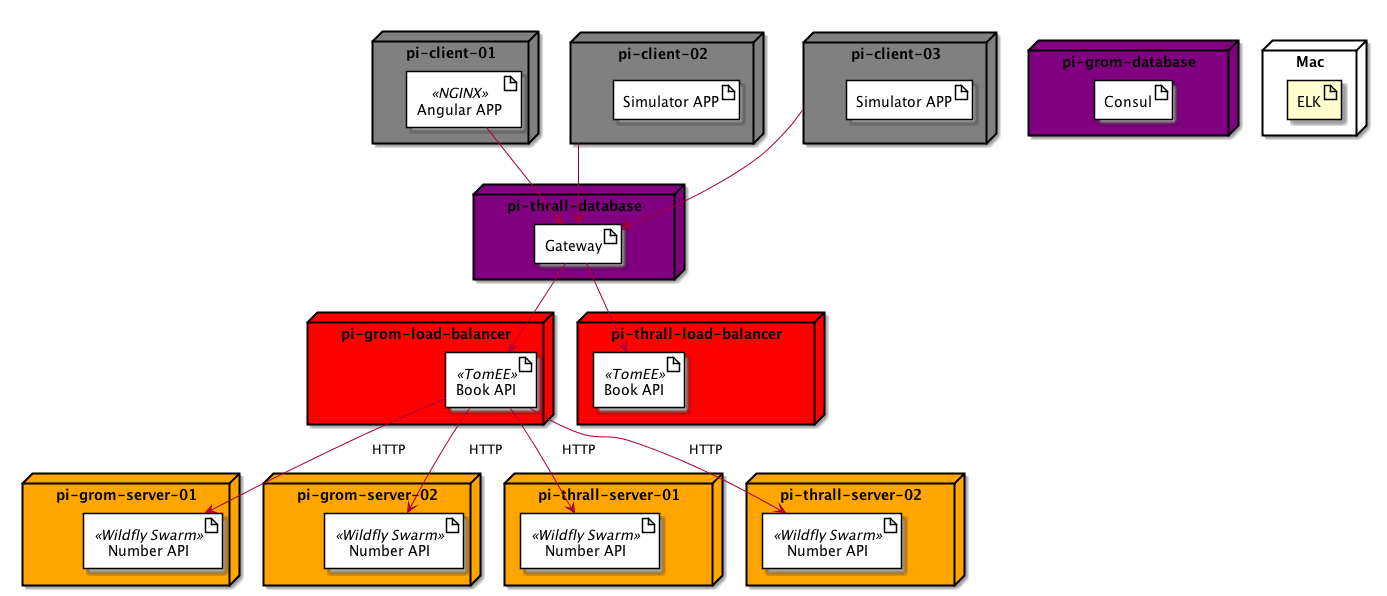

The diagram above was rendered by PlantUML. Its source (embedded in the PNG):
@startuml

node "pi-client-02" as piclient2 #grey {
    artifact "Simulator APP" as load2 #white
}

node "pi-client-03" as piclient3 #grey {
    artifact "Simulator APP" as load3 #white
}

node "pi-client-01" as piclient #grey {
    artifact "Angular APP" <<NGINX>> as angular #white
}

node "pi-grom-server-01" as piserver1 #orange {
    artifact "Number API" <<Wildfly Swarm>> as numberapi #white
}

node "pi-grom-server-02" as piserver2 #orange {
    artifact "Number API" <<Wildfly Swarm>> as numberapi2 #white
}

node "pi-thrall-server-01" as piserver3 #orange {
    artifact "Number API" <<Wildfly Swarm>> as numberapi3 #white
}

node "pi-thrall-server-02" as piserver4 #orange {
    artifact "Number API" <<Wildfly Swarm>> as numberapi4 #white
}

node "pi-grom-load-balancer" as piserver5 #red {
    artifact "Book API" <<TomEE>> as bookapi #white
}

node "pi-thrall-load-balancer" as piserver6 #red {
    artifact "Book API" <<TomEE>> as bookapi2 #white
}

node "pi-grom-database" as piregistry #purple {
    artifact "Consul" as consule #white
}

node "pi-thrall-database" as pitag #purple {
    artifact "Gateway" as gateway #white
}

node "Mac" as mac {
    artifact "ELK" as elk
}

piclient2 --> gateway
piclient3 --> gateway
angular -> gateway
gateway --> bookapi
gateway --> bookapi2
bookapi --> numberapi: "     HTTP      "
bookapi --> numberapi2: "     HTTP      "
bookapi --> numberapi3: "     HTTP      "
bookapi --> numberapi4: "     HTTP      "
@enduml